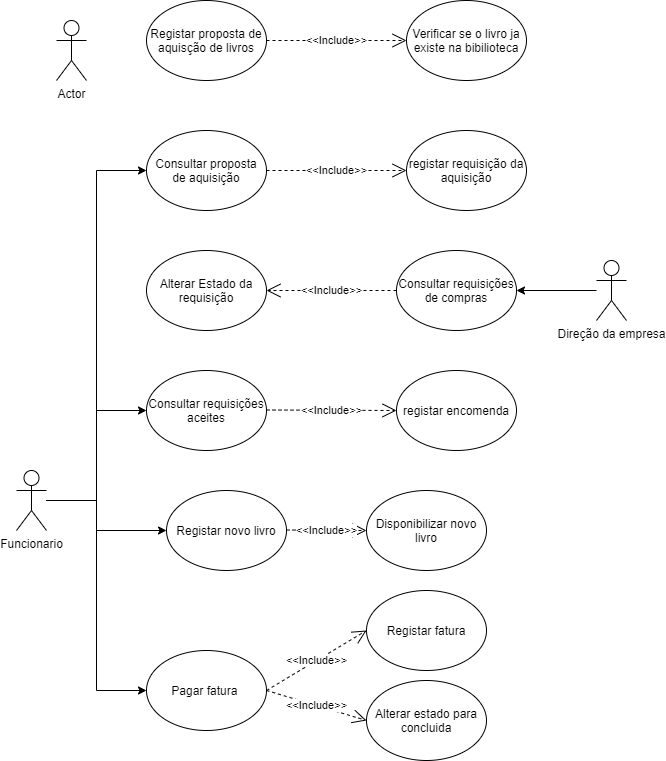

The diagram above was exported from draw.io. Its source (the exported page's mxGraphModel, read from the mxfile embedded in the PNG):
<mxGraphModel dx="1422" dy="822" grid="1" gridSize="10" guides="1" tooltips="1" connect="1" arrows="1" fold="1" page="1" pageScale="1" pageWidth="827" pageHeight="1169" math="0" shadow="0">
  <root>
    <mxCell id="H5zH7Svzo9r44LyIMJOP-0" />
    <mxCell id="H5zH7Svzo9r44LyIMJOP-1" parent="H5zH7Svzo9r44LyIMJOP-0" />
    <mxCell id="sT_w1gbPecM8IyhQ-2Ps-0" value="Actor" style="shape=umlActor;verticalLabelPosition=bottom;verticalAlign=top;html=1;outlineConnect=0;strokeColor=#000000;fillColor=none;" parent="H5zH7Svzo9r44LyIMJOP-1" vertex="1">
      <mxGeometry x="90" y="50" width="30" height="60" as="geometry" />
    </mxCell>
    <mxCell id="sT_w1gbPecM8IyhQ-2Ps-1" value="Registar proposta de aquisção de livros" style="ellipse;whiteSpace=wrap;html=1;strokeColor=#000000;fillColor=none;" parent="H5zH7Svzo9r44LyIMJOP-1" vertex="1">
      <mxGeometry x="180" y="30" width="120" height="80" as="geometry" />
    </mxCell>
    <mxCell id="sT_w1gbPecM8IyhQ-2Ps-2" value="Consultar proposta de aquisição" style="ellipse;whiteSpace=wrap;html=1;strokeColor=#000000;fillColor=none;" parent="H5zH7Svzo9r44LyIMJOP-1" vertex="1">
      <mxGeometry x="180" y="160" width="120" height="80" as="geometry" />
    </mxCell>
    <mxCell id="sT_w1gbPecM8IyhQ-2Ps-3" value="registar requisição da aquisição" style="ellipse;whiteSpace=wrap;html=1;strokeColor=#000000;fillColor=none;" parent="H5zH7Svzo9r44LyIMJOP-1" vertex="1">
      <mxGeometry x="440" y="160" width="120" height="80" as="geometry" />
    </mxCell>
    <mxCell id="sT_w1gbPecM8IyhQ-2Ps-4" value="Consultar requisições de compras" style="ellipse;whiteSpace=wrap;html=1;strokeColor=#000000;fillColor=none;" parent="H5zH7Svzo9r44LyIMJOP-1" vertex="1">
      <mxGeometry x="430" y="280" width="120" height="80" as="geometry" />
    </mxCell>
    <mxCell id="sT_w1gbPecM8IyhQ-2Ps-5" value="Alterar Estado da requisição" style="ellipse;whiteSpace=wrap;html=1;strokeColor=#000000;fillColor=none;" parent="H5zH7Svzo9r44LyIMJOP-1" vertex="1">
      <mxGeometry x="180" y="280" width="120" height="80" as="geometry" />
    </mxCell>
    <mxCell id="sT_w1gbPecM8IyhQ-2Ps-6" value="Consultar requisições aceites" style="ellipse;whiteSpace=wrap;html=1;strokeColor=#000000;fillColor=none;" parent="H5zH7Svzo9r44LyIMJOP-1" vertex="1">
      <mxGeometry x="180" y="400" width="120" height="80" as="geometry" />
    </mxCell>
    <mxCell id="sT_w1gbPecM8IyhQ-2Ps-7" value="registar encomenda" style="ellipse;whiteSpace=wrap;html=1;strokeColor=#000000;fillColor=none;" parent="H5zH7Svzo9r44LyIMJOP-1" vertex="1">
      <mxGeometry x="430" y="400" width="120" height="80" as="geometry" />
    </mxCell>
    <mxCell id="fET5qq5X1n2SlEDDH-9x-1" value="Disponibilizar novo livro" style="ellipse;whiteSpace=wrap;html=1;strokeColor=#000000;fillColor=none;" parent="H5zH7Svzo9r44LyIMJOP-1" vertex="1">
      <mxGeometry x="400" y="520" width="120" height="80" as="geometry" />
    </mxCell>
    <mxCell id="fET5qq5X1n2SlEDDH-9x-2" value="Verificar se o livro ja existe na bibilioteca" style="ellipse;whiteSpace=wrap;html=1;strokeColor=#000000;fillColor=none;" parent="H5zH7Svzo9r44LyIMJOP-1" vertex="1">
      <mxGeometry x="440" y="30" width="120" height="80" as="geometry" />
    </mxCell>
    <mxCell id="tg5sYN2tVqLv_UqSxsRc-0" value="Registar novo livro" style="ellipse;whiteSpace=wrap;html=1;strokeColor=#000000;fillColor=none;" parent="H5zH7Svzo9r44LyIMJOP-1" vertex="1">
      <mxGeometry x="200" y="520" width="120" height="80" as="geometry" />
    </mxCell>
    <mxCell id="gR-35Kt7tkwUJX5Rwa3A-0" value="Pagar fatura&amp;nbsp;" style="ellipse;whiteSpace=wrap;html=1;strokeColor=#000000;fillColor=none;" parent="H5zH7Svzo9r44LyIMJOP-1" vertex="1">
      <mxGeometry x="180" y="680" width="120" height="80" as="geometry" />
    </mxCell>
    <mxCell id="LE8HFZvsNMude-OQg6NL-0" value="Registar fatura" style="ellipse;whiteSpace=wrap;html=1;strokeColor=#000000;fillColor=none;" parent="H5zH7Svzo9r44LyIMJOP-1" vertex="1">
      <mxGeometry x="400" y="620" width="120" height="80" as="geometry" />
    </mxCell>
    <mxCell id="LE8HFZvsNMude-OQg6NL-1" value="Alterar estado para concluida" style="ellipse;whiteSpace=wrap;html=1;strokeColor=#000000;fillColor=none;" parent="H5zH7Svzo9r44LyIMJOP-1" vertex="1">
      <mxGeometry x="400" y="710" width="120" height="80" as="geometry" />
    </mxCell>
    <mxCell id="XqSLtlECOrhP0luVbDoh-0" value="&amp;lt;&amp;lt;Include&amp;gt;&amp;gt;" style="endArrow=open;endSize=12;dashed=1;html=1;exitX=1;exitY=0.5;exitDx=0;exitDy=0;" parent="H5zH7Svzo9r44LyIMJOP-1" source="sT_w1gbPecM8IyhQ-2Ps-1" target="fET5qq5X1n2SlEDDH-9x-2" edge="1">
      <mxGeometry width="160" relative="1" as="geometry">
        <mxPoint x="407.57359312880703" y="508.28427124746213" as="sourcePoint" />
        <mxPoint x="310" y="580" as="targetPoint" />
      </mxGeometry>
    </mxCell>
    <mxCell id="XqSLtlECOrhP0luVbDoh-1" value="&amp;lt;&amp;lt;Include&amp;gt;&amp;gt;" style="endArrow=open;endSize=12;dashed=1;html=1;exitX=1;exitY=0.5;exitDx=0;exitDy=0;entryX=0;entryY=0.5;entryDx=0;entryDy=0;" parent="H5zH7Svzo9r44LyIMJOP-1" source="sT_w1gbPecM8IyhQ-2Ps-2" target="sT_w1gbPecM8IyhQ-2Ps-3" edge="1">
      <mxGeometry width="160" relative="1" as="geometry">
        <mxPoint x="417.57359312880703" y="518.2842712474621" as="sourcePoint" />
        <mxPoint x="400" y="200" as="targetPoint" />
      </mxGeometry>
    </mxCell>
    <mxCell id="XqSLtlECOrhP0luVbDoh-2" value="&amp;lt;&amp;lt;Include&amp;gt;&amp;gt;" style="endArrow=open;endSize=12;dashed=1;html=1;entryX=1;entryY=0.5;entryDx=0;entryDy=0;exitX=0;exitY=0.5;exitDx=0;exitDy=0;" parent="H5zH7Svzo9r44LyIMJOP-1" source="sT_w1gbPecM8IyhQ-2Ps-4" target="sT_w1gbPecM8IyhQ-2Ps-5" edge="1">
      <mxGeometry width="160" relative="1" as="geometry">
        <mxPoint x="427.57359312880703" y="528.2842712474621" as="sourcePoint" />
        <mxPoint x="330" y="600" as="targetPoint" />
      </mxGeometry>
    </mxCell>
    <mxCell id="XqSLtlECOrhP0luVbDoh-3" value="&amp;lt;&amp;lt;Include&amp;gt;&amp;gt;" style="endArrow=open;endSize=12;dashed=1;html=1;exitX=1;exitY=0.5;exitDx=0;exitDy=0;" parent="H5zH7Svzo9r44LyIMJOP-1" edge="1">
      <mxGeometry width="160" relative="1" as="geometry">
        <mxPoint x="300" y="439.5" as="sourcePoint" />
        <mxPoint x="430" y="440" as="targetPoint" />
      </mxGeometry>
    </mxCell>
    <mxCell id="XqSLtlECOrhP0luVbDoh-4" value="&amp;lt;&amp;lt;Include&amp;gt;&amp;gt;" style="endArrow=open;endSize=12;dashed=1;html=1;exitX=1;exitY=0.5;exitDx=0;exitDy=0;" parent="H5zH7Svzo9r44LyIMJOP-1" edge="1">
      <mxGeometry width="160" relative="1" as="geometry">
        <mxPoint x="320" y="559.5" as="sourcePoint" />
        <mxPoint x="400" y="560" as="targetPoint" />
      </mxGeometry>
    </mxCell>
    <mxCell id="XqSLtlECOrhP0luVbDoh-5" value="&amp;lt;&amp;lt;Include&amp;gt;&amp;gt;" style="endArrow=open;endSize=12;dashed=1;html=1;exitX=1;exitY=0.5;exitDx=0;exitDy=0;entryX=0;entryY=0.5;entryDx=0;entryDy=0;" parent="H5zH7Svzo9r44LyIMJOP-1" source="gR-35Kt7tkwUJX5Rwa3A-0" target="LE8HFZvsNMude-OQg6NL-0" edge="1">
      <mxGeometry width="160" relative="1" as="geometry">
        <mxPoint x="320" y="679.5" as="sourcePoint" />
        <mxPoint x="400" y="680" as="targetPoint" />
      </mxGeometry>
    </mxCell>
    <mxCell id="XqSLtlECOrhP0luVbDoh-6" value="&amp;lt;&amp;lt;Include&amp;gt;&amp;gt;" style="endArrow=open;endSize=12;dashed=1;html=1;exitX=1;exitY=0.5;exitDx=0;exitDy=0;entryX=0;entryY=0.5;entryDx=0;entryDy=0;" parent="H5zH7Svzo9r44LyIMJOP-1" source="gR-35Kt7tkwUJX5Rwa3A-0" target="LE8HFZvsNMude-OQg6NL-1" edge="1">
      <mxGeometry width="160" relative="1" as="geometry">
        <mxPoint x="330" y="689.5" as="sourcePoint" />
        <mxPoint x="410" y="670" as="targetPoint" />
      </mxGeometry>
    </mxCell>
    <mxCell id="kGcwIuZY9pdLHBXrfvE_-5" style="edgeStyle=orthogonalEdgeStyle;rounded=0;orthogonalLoop=1;jettySize=auto;html=1;entryX=0;entryY=0.5;entryDx=0;entryDy=0;strokeWidth=1;" parent="H5zH7Svzo9r44LyIMJOP-1" source="kGcwIuZY9pdLHBXrfvE_-0" target="sT_w1gbPecM8IyhQ-2Ps-2" edge="1">
      <mxGeometry relative="1" as="geometry" />
    </mxCell>
    <mxCell id="kGcwIuZY9pdLHBXrfvE_-6" style="edgeStyle=orthogonalEdgeStyle;rounded=0;orthogonalLoop=1;jettySize=auto;html=1;entryX=0;entryY=0.5;entryDx=0;entryDy=0;strokeWidth=1;" parent="H5zH7Svzo9r44LyIMJOP-1" source="kGcwIuZY9pdLHBXrfvE_-0" target="sT_w1gbPecM8IyhQ-2Ps-6" edge="1">
      <mxGeometry relative="1" as="geometry" />
    </mxCell>
    <mxCell id="kGcwIuZY9pdLHBXrfvE_-7" style="edgeStyle=orthogonalEdgeStyle;rounded=0;orthogonalLoop=1;jettySize=auto;html=1;strokeWidth=1;" parent="H5zH7Svzo9r44LyIMJOP-1" source="kGcwIuZY9pdLHBXrfvE_-0" target="tg5sYN2tVqLv_UqSxsRc-0" edge="1">
      <mxGeometry relative="1" as="geometry">
        <Array as="points">
          <mxPoint x="130" y="530" />
          <mxPoint x="130" y="560" />
        </Array>
      </mxGeometry>
    </mxCell>
    <mxCell id="kGcwIuZY9pdLHBXrfvE_-8" style="edgeStyle=orthogonalEdgeStyle;rounded=0;orthogonalLoop=1;jettySize=auto;html=1;entryX=0;entryY=0.5;entryDx=0;entryDy=0;strokeWidth=1;" parent="H5zH7Svzo9r44LyIMJOP-1" source="kGcwIuZY9pdLHBXrfvE_-0" target="gR-35Kt7tkwUJX5Rwa3A-0" edge="1">
      <mxGeometry relative="1" as="geometry" />
    </mxCell>
    <mxCell id="kGcwIuZY9pdLHBXrfvE_-0" value="Funcionario" style="shape=umlActor;verticalLabelPosition=bottom;verticalAlign=top;html=1;outlineConnect=0;strokeColor=#000000;fillColor=none;" parent="H5zH7Svzo9r44LyIMJOP-1" vertex="1">
      <mxGeometry x="50" y="500" width="30" height="60" as="geometry" />
    </mxCell>
    <mxCell id="kGcwIuZY9pdLHBXrfvE_-4" style="edgeStyle=orthogonalEdgeStyle;rounded=0;orthogonalLoop=1;jettySize=auto;html=1;strokeWidth=1;" parent="H5zH7Svzo9r44LyIMJOP-1" source="kGcwIuZY9pdLHBXrfvE_-1" target="sT_w1gbPecM8IyhQ-2Ps-4" edge="1">
      <mxGeometry relative="1" as="geometry" />
    </mxCell>
    <mxCell id="kGcwIuZY9pdLHBXrfvE_-1" value="Direção da empresa" style="shape=umlActor;verticalLabelPosition=bottom;verticalAlign=top;html=1;outlineConnect=0;strokeColor=#000000;fillColor=none;" parent="H5zH7Svzo9r44LyIMJOP-1" vertex="1">
      <mxGeometry x="630" y="290" width="30" height="60" as="geometry" />
    </mxCell>
  </root>
</mxGraphModel>